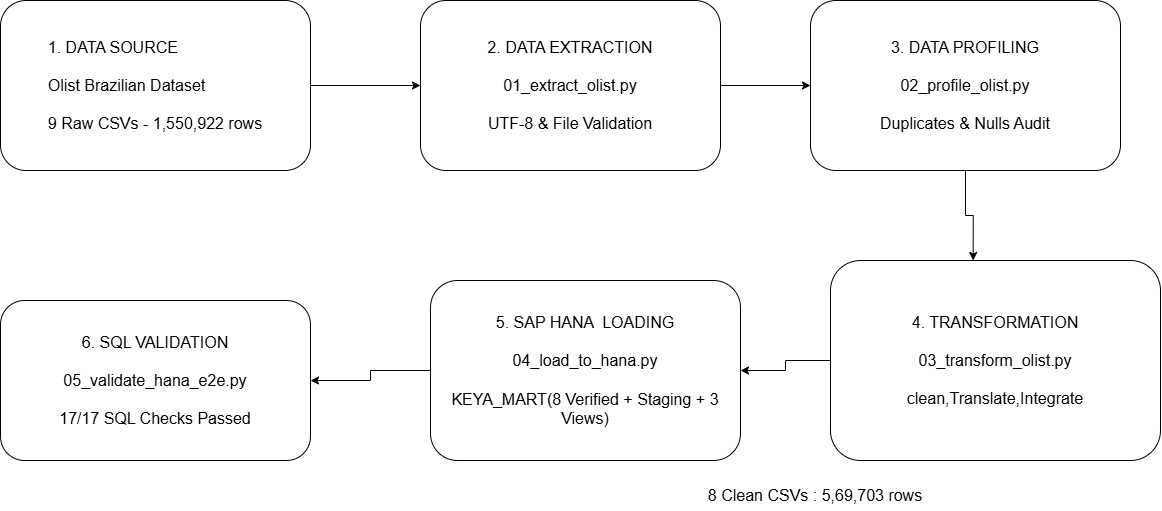

The diagram above was exported from draw.io. Its source (the exported page's mxGraphModel, read from the mxfile embedded in the PNG):
<mxGraphModel dx="1414" dy="777" grid="1" gridSize="10" guides="1" tooltips="1" connect="1" arrows="1" fold="1" page="1" pageScale="1" pageWidth="1654" pageHeight="1169" math="0" shadow="0">
  <root>
    <mxCell id="0" />
    <mxCell id="1" parent="0" />
    <mxCell id="0nBSwtKMPaIfU6nnesAQ-8" edge="1" parent="1" source="0nBSwtKMPaIfU6nnesAQ-1" style="edgeStyle=orthogonalEdgeStyle;rounded=0;orthogonalLoop=1;jettySize=auto;html=1;defaultLabelBackgroundColor=page;labelPadding=0 4;" target="0nBSwtKMPaIfU6nnesAQ-2">
      <mxGeometry relative="1" as="geometry" />
    </mxCell>
    <mxCell id="0nBSwtKMPaIfU6nnesAQ-1" parent="1" style="rounded=1;whiteSpace=wrap;html=1;roundedPerimeter=1;" value="&lt;div style=&quot;text-align: justify;&quot;&gt;&lt;span style=&quot;font-size: 16px; background-color: transparent; color: light-dark(#000000, var(--ge-light-color, #ffffff));&quot;&gt;1. DATA SOURCE&lt;/span&gt;&lt;/div&gt;&lt;div style=&quot;text-align: justify;&quot;&gt;&lt;span style=&quot;font-size: 16px; background-color: transparent; color: light-dark(#000000, var(--ge-light-color, #ffffff));&quot;&gt;&lt;br&gt;&lt;/span&gt;&lt;/div&gt;&lt;div style=&quot;text-align: justify;&quot;&gt;&lt;span style=&quot;font-size: 16px; background-color: transparent; color: light-dark(#000000, var(--ge-light-color, #ffffff));&quot;&gt;Olist Brazilian Dataset&lt;/span&gt;&lt;/div&gt;&lt;div style=&quot;text-align: justify;&quot;&gt;&lt;span style=&quot;font-size: 16px; background-color: transparent; color: light-dark(#000000, var(--ge-light-color, #ffffff));&quot;&gt;&lt;br&gt;&lt;/span&gt;&lt;/div&gt;&lt;div style=&quot;text-align: justify;&quot;&gt;&lt;span style=&quot;font-size: 16px; background-color: transparent; color: light-dark(#000000, var(--ge-light-color, #ffffff));&quot;&gt;9 Raw CSVs - 1,550,922 rows&lt;/span&gt;&lt;/div&gt;" vertex="1">
      <mxGeometry height="170" width="310" x="230" y="150" as="geometry" />
    </mxCell>
    <mxCell id="0nBSwtKMPaIfU6nnesAQ-9" edge="1" parent="1" source="0nBSwtKMPaIfU6nnesAQ-2" style="edgeStyle=orthogonalEdgeStyle;rounded=0;orthogonalLoop=1;jettySize=auto;html=1;entryX=0;entryY=0.5;entryDx=0;entryDy=0;defaultLabelBackgroundColor=page;labelPadding=0 4;" target="0nBSwtKMPaIfU6nnesAQ-3">
      <mxGeometry relative="1" as="geometry" />
    </mxCell>
    <mxCell id="0nBSwtKMPaIfU6nnesAQ-2" parent="1" style="rounded=1;whiteSpace=wrap;html=1;roundedPerimeter=1;" value="&lt;font style=&quot;font-size: 16px;&quot;&gt;2. DATA EXTRACTION&lt;/font&gt;&lt;div&gt;&lt;span style=&quot;font-size: 16px;&quot;&gt;&lt;br&gt;&lt;/span&gt;&lt;div&gt;&lt;font style=&quot;font-size: 16px;&quot;&gt;01_extract_olist.py&lt;/font&gt;&lt;/div&gt;&lt;div&gt;&lt;font style=&quot;font-size: 16px;&quot;&gt;&lt;br&gt;&lt;/font&gt;&lt;/div&gt;&lt;div&gt;&lt;font style=&quot;font-size: 16px;&quot;&gt;UTF-8 &amp;amp; File Validation&lt;/font&gt;&lt;/div&gt;&lt;/div&gt;" vertex="1">
      <mxGeometry height="170" width="300" x="650" y="150" as="geometry" />
    </mxCell>
    <mxCell id="0nBSwtKMPaIfU6nnesAQ-10" edge="1" parent="1" source="0nBSwtKMPaIfU6nnesAQ-3" style="edgeStyle=orthogonalEdgeStyle;rounded=0;orthogonalLoop=1;jettySize=auto;html=1;entryX=0.433;entryY=0.005;entryDx=0;entryDy=0;defaultLabelBackgroundColor=page;labelPadding=0 4;" target="0nBSwtKMPaIfU6nnesAQ-4">
      <mxGeometry relative="1" as="geometry" />
    </mxCell>
    <mxCell id="0nBSwtKMPaIfU6nnesAQ-3" parent="1" style="rounded=1;whiteSpace=wrap;html=1;roundedPerimeter=1;" value="&lt;font style=&quot;font-size: 16px;&quot;&gt;3. DATA PROFILING&lt;/font&gt;&lt;div&gt;&lt;span style=&quot;font-size: 16px;&quot;&gt;&lt;br&gt;&lt;/span&gt;&lt;div&gt;&lt;font style=&quot;font-size: 16px;&quot;&gt;02_profile_olist.py&lt;/font&gt;&lt;/div&gt;&lt;div&gt;&lt;font style=&quot;font-size: 16px;&quot;&gt;&lt;br&gt;&lt;/font&gt;&lt;/div&gt;&lt;div&gt;&lt;font style=&quot;font-size: 16px;&quot;&gt;Duplicates &amp;amp; Nulls Audit&lt;/font&gt;&lt;/div&gt;&lt;/div&gt;" vertex="1">
      <mxGeometry height="170" width="310" x="1040" y="150" as="geometry" />
    </mxCell>
    <mxCell id="0nBSwtKMPaIfU6nnesAQ-11" edge="1" parent="1" source="0nBSwtKMPaIfU6nnesAQ-4" style="edgeStyle=orthogonalEdgeStyle;rounded=0;orthogonalLoop=1;jettySize=auto;html=1;entryX=1;entryY=0.5;entryDx=0;entryDy=0;defaultLabelBackgroundColor=page;labelPadding=0 4;" target="0nBSwtKMPaIfU6nnesAQ-5">
      <mxGeometry relative="1" as="geometry" />
    </mxCell>
    <mxCell id="0nBSwtKMPaIfU6nnesAQ-4" parent="1" style="rounded=1;whiteSpace=wrap;html=1;roundedPerimeter=1;" value="&lt;font style=&quot;font-size: 16px;&quot;&gt;4. TRANSFORMATION&lt;/font&gt;&lt;div&gt;&lt;span style=&quot;font-size: 16px;&quot;&gt;&lt;br&gt;&lt;/span&gt;&lt;div&gt;&lt;font style=&quot;font-size: 16px;&quot;&gt;03_transform_olist.py&lt;/font&gt;&lt;/div&gt;&lt;div&gt;&lt;font style=&quot;font-size: 16px;&quot;&gt;&lt;br&gt;&lt;/font&gt;&lt;/div&gt;&lt;div&gt;&lt;font style=&quot;font-size: 16px;&quot;&gt;clean,Translate,Integrate&lt;/font&gt;&lt;/div&gt;&lt;/div&gt;" vertex="1">
      <mxGeometry height="200" width="330" x="1060" y="410" as="geometry" />
    </mxCell>
    <mxCell id="0nBSwtKMPaIfU6nnesAQ-12" edge="1" parent="1" source="0nBSwtKMPaIfU6nnesAQ-5" style="edgeStyle=orthogonalEdgeStyle;rounded=0;orthogonalLoop=1;jettySize=auto;html=1;entryX=1;entryY=0.5;entryDx=0;entryDy=0;defaultLabelBackgroundColor=page;labelPadding=0 4;" target="0nBSwtKMPaIfU6nnesAQ-6">
      <mxGeometry relative="1" as="geometry" />
    </mxCell>
    <mxCell id="0nBSwtKMPaIfU6nnesAQ-5" parent="1" style="rounded=1;whiteSpace=wrap;html=1;roundedPerimeter=1;" value="&lt;font style=&quot;font-size: 16px;&quot;&gt;5. SAP HANA&amp;nbsp; LOADING&lt;/font&gt;&lt;div&gt;&lt;span style=&quot;font-size: 16px;&quot;&gt;&lt;br&gt;&lt;/span&gt;&lt;div&gt;&lt;font style=&quot;font-size: 16px;&quot;&gt;04_load_to_hana.py&lt;/font&gt;&lt;/div&gt;&lt;div&gt;&lt;font style=&quot;font-size: 16px;&quot;&gt;&lt;br&gt;&lt;/font&gt;&lt;/div&gt;&lt;div&gt;&lt;font style=&quot;font-size: 16px;&quot;&gt;KEYA_MART(8 Verified + Staging + 3 Views)&lt;/font&gt;&lt;/div&gt;&lt;/div&gt;" vertex="1">
      <mxGeometry height="180" width="310" x="660" y="430" as="geometry" />
    </mxCell>
    <mxCell id="0nBSwtKMPaIfU6nnesAQ-6" parent="1" style="rounded=1;whiteSpace=wrap;html=1;roundedPerimeter=1;" value="&lt;font style=&quot;font-size: 16px;&quot;&gt;6. SQL VALIDATION&lt;/font&gt;&lt;div&gt;&lt;span style=&quot;font-size: 16px;&quot;&gt;&lt;br&gt;&lt;/span&gt;&lt;div&gt;&lt;font style=&quot;font-size: 16px;&quot;&gt;05_validate_hana_e2e.py&lt;/font&gt;&lt;/div&gt;&lt;div&gt;&lt;font style=&quot;font-size: 16px;&quot;&gt;&lt;br&gt;&lt;/font&gt;&lt;/div&gt;&lt;div&gt;&lt;font style=&quot;font-size: 16px;&quot;&gt;17/17 SQL Checks Passed&lt;/font&gt;&lt;/div&gt;&lt;/div&gt;" vertex="1">
      <mxGeometry height="160" width="310" x="230" y="450" as="geometry" />
    </mxCell>
    <mxCell id="0nBSwtKMPaIfU6nnesAQ-7" parent="1" style="text;html=1;whiteSpace=wrap;strokeColor=none;fillColor=none;align=center;verticalAlign=middle;rounded=0;" value="&lt;font style=&quot;font-size: 16px;&quot;&gt;8 Clean CSVs : 5,69,703 rows&lt;/font&gt;" vertex="1">
      <mxGeometry height="30" width="230" x="930" y="630" as="geometry" />
    </mxCell>
  </root>
</mxGraphModel>